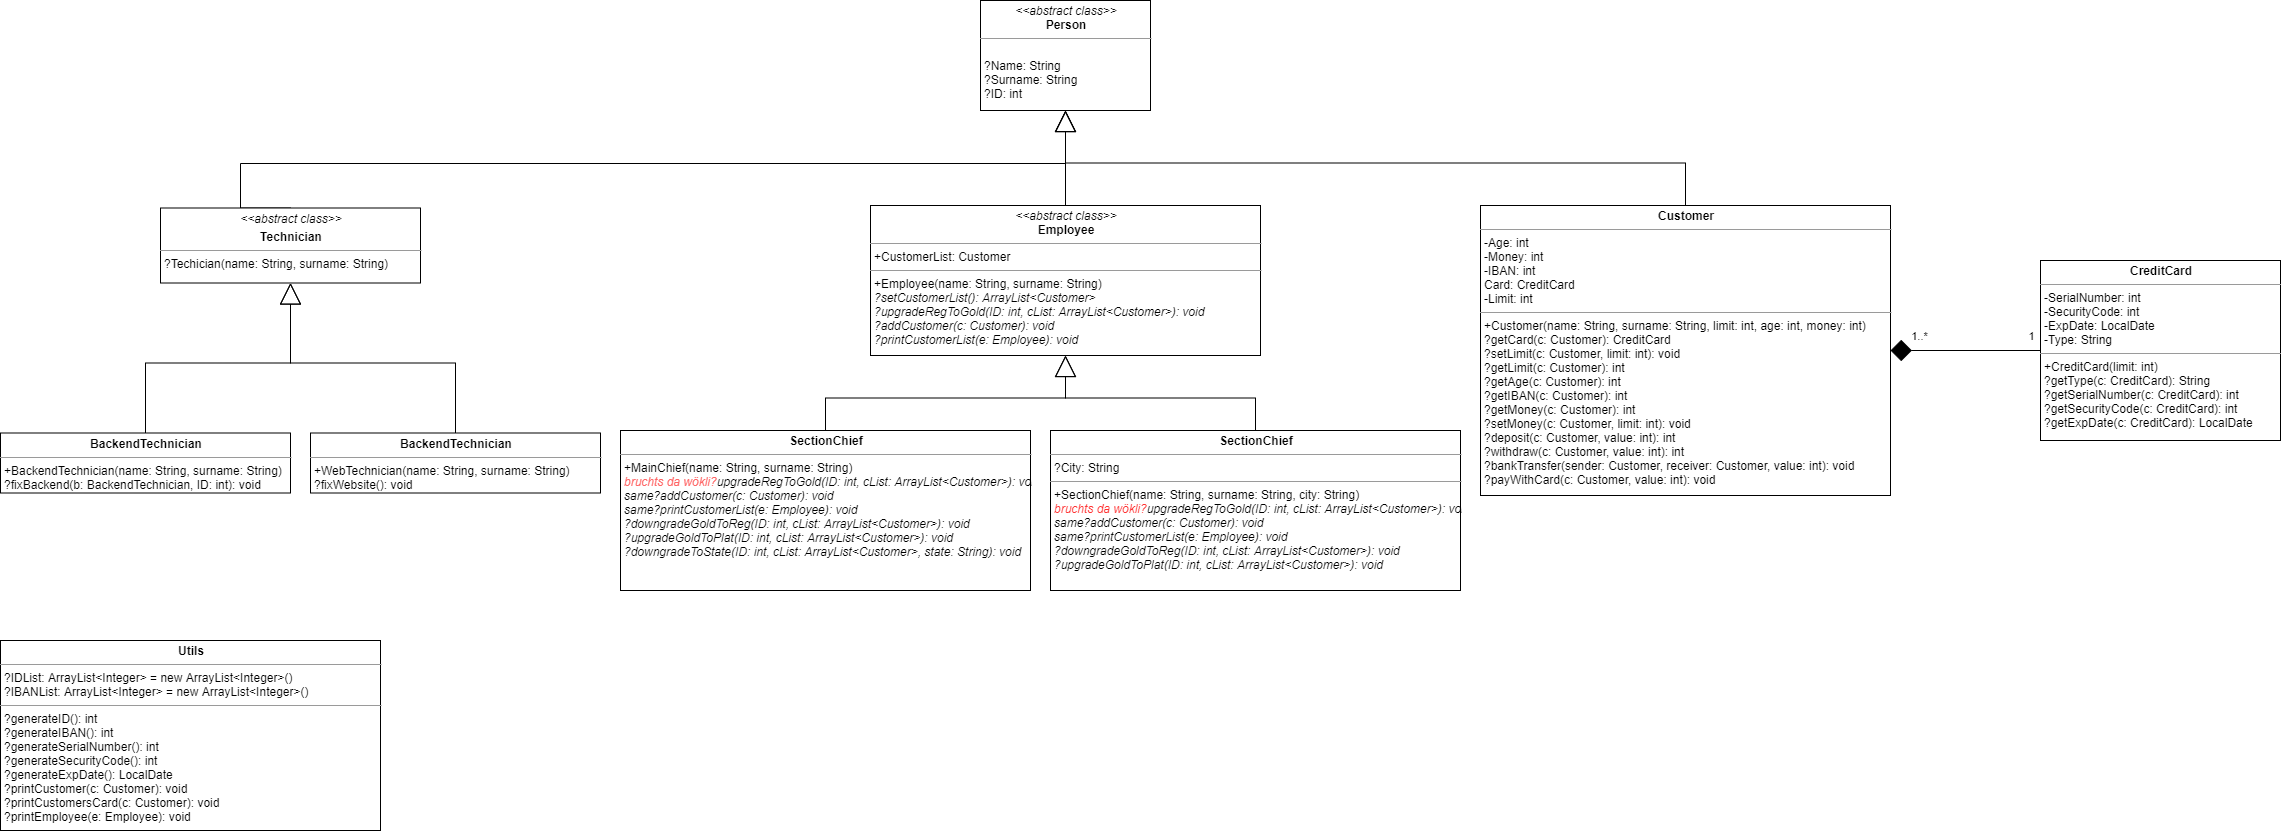

The diagram above was exported from draw.io. Its source (the exported page's mxGraphModel, read from the mxfile embedded in the PNG):
<mxGraphModel dx="2635" dy="1343" grid="1" gridSize="10" guides="1" tooltips="1" connect="1" arrows="1" fold="1" page="1" pageScale="1" pageWidth="2336" pageHeight="1654" math="0" shadow="0">
  <root>
    <mxCell id="0" />
    <mxCell id="1" parent="0" />
    <mxCell id="T5LcPKO691zxM4OL6wwf-16" style="edgeStyle=orthogonalEdgeStyle;rounded=0;orthogonalLoop=1;jettySize=auto;html=1;exitX=0.5;exitY=1;exitDx=0;exitDy=0;entryX=0.5;entryY=0;entryDx=0;entryDy=0;startArrow=block;startFill=0;startSize=19;endArrow=none;endFill=0;" edge="1" parent="1" source="T5LcPKO691zxM4OL6wwf-1" target="T5LcPKO691zxM4OL6wwf-10">
      <mxGeometry relative="1" as="geometry">
        <Array as="points">
          <mxPoint x="1105" y="203" />
          <mxPoint x="280" y="203" />
        </Array>
      </mxGeometry>
    </mxCell>
    <mxCell id="T5LcPKO691zxM4OL6wwf-19" style="edgeStyle=orthogonalEdgeStyle;rounded=0;orthogonalLoop=1;jettySize=auto;html=1;exitX=0.5;exitY=1;exitDx=0;exitDy=0;entryX=0.5;entryY=0;entryDx=0;entryDy=0;startArrow=block;startFill=0;startSize=19;endArrow=none;endFill=0;" edge="1" parent="1" source="T5LcPKO691zxM4OL6wwf-1" target="T5LcPKO691zxM4OL6wwf-3">
      <mxGeometry relative="1" as="geometry" />
    </mxCell>
    <mxCell id="T5LcPKO691zxM4OL6wwf-20" style="edgeStyle=orthogonalEdgeStyle;rounded=0;orthogonalLoop=1;jettySize=auto;html=1;exitX=0.5;exitY=1;exitDx=0;exitDy=0;entryX=0.5;entryY=0;entryDx=0;entryDy=0;startArrow=block;startFill=0;startSize=19;endArrow=none;endFill=0;" edge="1" parent="1" source="T5LcPKO691zxM4OL6wwf-1" target="T5LcPKO691zxM4OL6wwf-2">
      <mxGeometry relative="1" as="geometry" />
    </mxCell>
    <mxCell id="T5LcPKO691zxM4OL6wwf-1" value="&lt;p style=&quot;margin: 0px ; margin-top: 4px ; text-align: center&quot;&gt;&lt;i&gt;&amp;lt;&amp;lt;abstract class&amp;gt;&amp;gt;&lt;/i&gt;&lt;br&gt;&lt;b&gt;Person&lt;/b&gt;&lt;/p&gt;&lt;hr size=&quot;1&quot;&gt;&lt;p style=&quot;margin: 0px ; margin-left: 4px&quot;&gt;&lt;br&gt;&lt;/p&gt;&lt;p style=&quot;margin: 0px ; margin-left: 4px&quot;&gt;?Name: String&lt;/p&gt;&lt;p style=&quot;margin: 0px ; margin-left: 4px&quot;&gt;?Surname: String&lt;/p&gt;&lt;p style=&quot;margin: 0px ; margin-left: 4px&quot;&gt;?ID: int&lt;/p&gt;&lt;p style=&quot;margin: 0px ; margin-left: 4px&quot;&gt;&lt;br&gt;&lt;/p&gt;" style="verticalAlign=top;align=left;overflow=fill;fontSize=12;fontFamily=Helvetica;html=1;" vertex="1" parent="1">
      <mxGeometry x="1020" y="40" width="170" height="110" as="geometry" />
    </mxCell>
    <mxCell id="T5LcPKO691zxM4OL6wwf-2" value="&lt;p style=&quot;margin: 0px ; margin-top: 4px ; text-align: center&quot;&gt;&lt;b&gt;Customer&lt;/b&gt;&lt;/p&gt;&lt;hr size=&quot;1&quot;&gt;&lt;p style=&quot;margin: 0px ; margin-left: 4px&quot;&gt;-Age: int&lt;/p&gt;&lt;p style=&quot;margin: 0px ; margin-left: 4px&quot;&gt;-Money: int&lt;/p&gt;&lt;p style=&quot;margin: 0px ; margin-left: 4px&quot;&gt;-IBAN: int&lt;/p&gt;&lt;p style=&quot;margin: 0px ; margin-left: 4px&quot;&gt;Card: CreditCard&lt;/p&gt;&lt;p style=&quot;margin: 0px ; margin-left: 4px&quot;&gt;-Limit: int&lt;/p&gt;&lt;hr size=&quot;1&quot;&gt;&lt;p style=&quot;margin: 0px ; margin-left: 4px&quot;&gt;+Customer(name: String, surname: String, limit: int, age: int, money: int)&lt;/p&gt;&lt;p style=&quot;margin: 0px ; margin-left: 4px&quot;&gt;?getCard(c: Customer): CreditCard&lt;/p&gt;&lt;p style=&quot;margin: 0px ; margin-left: 4px&quot;&gt;?setLimit(c: Customer, limit: int): void&lt;/p&gt;&lt;p style=&quot;margin: 0px ; margin-left: 4px&quot;&gt;?getLimit(c: Customer): int&lt;/p&gt;&lt;p style=&quot;margin: 0px ; margin-left: 4px&quot;&gt;?getAge(c: Customer): int&lt;br&gt;&lt;/p&gt;&lt;p style=&quot;margin: 0px ; margin-left: 4px&quot;&gt;?getIBAN(c: Customer): int&lt;br&gt;&lt;/p&gt;&lt;p style=&quot;margin: 0px ; margin-left: 4px&quot;&gt;?getMoney(c: Customer): int&lt;br&gt;&lt;/p&gt;&lt;p style=&quot;margin: 0px ; margin-left: 4px&quot;&gt;?setMoney(c: Customer, limit: int&lt;span&gt;): void&lt;/span&gt;&lt;/p&gt;&lt;p style=&quot;margin: 0px ; margin-left: 4px&quot;&gt;&lt;span&gt;?deposit(c: Customer, value: int): int&lt;/span&gt;&lt;/p&gt;&lt;p style=&quot;margin: 0px ; margin-left: 4px&quot;&gt;&lt;span&gt;?withdraw(c: Customer, value: int): int&lt;/span&gt;&lt;/p&gt;&lt;p style=&quot;margin: 0px ; margin-left: 4px&quot;&gt;&lt;span&gt;?bankTransfer(sender: Customer, receiver: Customer, value: int): void&lt;/span&gt;&lt;/p&gt;&lt;p style=&quot;margin: 0px ; margin-left: 4px&quot;&gt;&lt;span&gt;?payWithCard(c: Customer, value: int): void&lt;/span&gt;&lt;/p&gt;&lt;p style=&quot;margin: 0px ; margin-left: 4px&quot;&gt;&lt;br&gt;&lt;/p&gt;&lt;p style=&quot;margin: 0px 0px 0px 4px&quot;&gt;&lt;span style=&quot;font-size: 12px&quot;&gt;&lt;br&gt;&lt;/span&gt;&lt;/p&gt;" style="verticalAlign=top;align=left;overflow=fill;fontSize=12;fontFamily=Helvetica;html=1;labelBackgroundColor=none;" vertex="1" parent="1">
      <mxGeometry x="1520" y="245" width="410" height="290" as="geometry" />
    </mxCell>
    <mxCell id="T5LcPKO691zxM4OL6wwf-24" style="edgeStyle=orthogonalEdgeStyle;rounded=0;orthogonalLoop=1;jettySize=auto;html=1;exitX=0.5;exitY=1;exitDx=0;exitDy=0;entryX=0.5;entryY=0;entryDx=0;entryDy=0;startArrow=block;startFill=0;startSize=19;endArrow=none;endFill=0;" edge="1" parent="1" source="T5LcPKO691zxM4OL6wwf-3" target="T5LcPKO691zxM4OL6wwf-4">
      <mxGeometry relative="1" as="geometry" />
    </mxCell>
    <mxCell id="T5LcPKO691zxM4OL6wwf-25" style="edgeStyle=orthogonalEdgeStyle;rounded=0;orthogonalLoop=1;jettySize=auto;html=1;exitX=0.5;exitY=1;exitDx=0;exitDy=0;entryX=0.5;entryY=0;entryDx=0;entryDy=0;startArrow=block;startFill=0;startSize=19;endArrow=none;endFill=0;" edge="1" parent="1" source="T5LcPKO691zxM4OL6wwf-3" target="T5LcPKO691zxM4OL6wwf-15">
      <mxGeometry relative="1" as="geometry" />
    </mxCell>
    <mxCell id="T5LcPKO691zxM4OL6wwf-3" value="&lt;p style=&quot;margin: 0px ; margin-top: 4px ; text-align: center&quot;&gt;&lt;i&gt;&amp;lt;&amp;lt;abstract class&amp;gt;&amp;gt;&lt;/i&gt;&lt;br&gt;&lt;b&gt;Employee&lt;/b&gt;&lt;/p&gt;&lt;hr size=&quot;1&quot;&gt;&lt;p style=&quot;margin: 0px ; margin-left: 4px&quot;&gt;&lt;span style=&quot;font-size: 12px&quot;&gt;+CustomerList: Customer&lt;/span&gt;&lt;br&gt;&lt;/p&gt;&lt;hr size=&quot;1&quot;&gt;&lt;p style=&quot;margin: 0px ; margin-left: 4px&quot;&gt;&lt;span style=&quot;font-size: 12px&quot;&gt;+Employee(name: String, surname: String)&lt;/span&gt;&lt;/p&gt;&lt;p style=&quot;margin: 0px ; margin-left: 4px&quot;&gt;&lt;span style=&quot;font-size: 12px&quot;&gt;&lt;i&gt;?setCustomerList(): ArrayList&amp;lt;Customer&amp;gt;&lt;/i&gt;&lt;/span&gt;&lt;/p&gt;&lt;p style=&quot;margin: 0px ; margin-left: 4px&quot;&gt;&lt;span style=&quot;font-size: 12px&quot;&gt;&lt;i&gt;?upgradeRegToGold(ID: int, cList: ArrayList&amp;lt;Customer&amp;gt;): void&lt;/i&gt;&lt;/span&gt;&lt;/p&gt;&lt;p style=&quot;margin: 0px ; margin-left: 4px&quot;&gt;&lt;i&gt;?addCustomer(c: Customer): void&lt;/i&gt;&lt;/p&gt;&lt;p style=&quot;margin: 0px ; margin-left: 4px&quot;&gt;&lt;i&gt;?printCustomerList(e: Employee): void&lt;/i&gt;&lt;/p&gt;" style="verticalAlign=top;align=left;overflow=fill;fontSize=12;fontFamily=Helvetica;html=1;" vertex="1" parent="1">
      <mxGeometry x="910" y="245" width="390" height="150" as="geometry" />
    </mxCell>
    <mxCell id="T5LcPKO691zxM4OL6wwf-4" value="&lt;p style=&quot;margin: 0px ; margin-top: 4px ; text-align: center&quot;&gt;&lt;b&gt;SectionChief&lt;/b&gt;&lt;/p&gt;&lt;hr size=&quot;1&quot;&gt;&lt;p style=&quot;margin: 0px ; margin-left: 4px&quot;&gt;&lt;/p&gt;&lt;p style=&quot;margin: 0px ; margin-left: 4px&quot;&gt;+MainChief(name: String, surname: String)&lt;/p&gt;&lt;p style=&quot;margin: 0px 0px 0px 4px&quot;&gt;&lt;i&gt;&lt;font color=&quot;#ff6666&quot;&gt;bruchts da wökli?&lt;/font&gt;upgradeRegToGold(ID: int, cList: ArrayList&amp;lt;Customer&amp;gt;): void&lt;/i&gt;&lt;/p&gt;&lt;p style=&quot;margin: 0px 0px 0px 4px&quot;&gt;&lt;i&gt;same?addCustomer(c: Customer): void&lt;/i&gt;&lt;/p&gt;&lt;p style=&quot;margin: 0px 0px 0px 4px&quot;&gt;&lt;i&gt;same?printCustomerList(e: Employee): void&lt;/i&gt;&lt;/p&gt;&lt;p style=&quot;margin: 0px 0px 0px 4px&quot;&gt;&lt;i&gt;?downgradeGoldToReg(ID: int, cList: ArrayList&amp;lt;Customer&amp;gt;): void&lt;/i&gt;&lt;/p&gt;&lt;p style=&quot;margin: 0px 0px 0px 4px&quot;&gt;&lt;i&gt;?upgradeGoldToPlat(ID: int, cList: ArrayList&amp;lt;Customer&amp;gt;): void&lt;/i&gt;&lt;/p&gt;&lt;p style=&quot;margin: 0px 0px 0px 4px&quot;&gt;&lt;i&gt;?downgradeToState(ID: int, cList: ArrayList&amp;lt;Customer&amp;gt;, state: String): void&lt;/i&gt;&lt;/p&gt;" style="verticalAlign=top;align=left;overflow=fill;fontSize=12;fontFamily=Helvetica;html=1;labelBackgroundColor=none;" vertex="1" parent="1">
      <mxGeometry x="660" y="470" width="410" height="160" as="geometry" />
    </mxCell>
    <mxCell id="T5LcPKO691zxM4OL6wwf-5" value="&lt;p style=&quot;margin: 0px ; margin-top: 4px ; text-align: center&quot;&gt;&lt;b&gt;CreditCard&lt;/b&gt;&lt;/p&gt;&lt;hr size=&quot;1&quot;&gt;&lt;p style=&quot;margin: 0px ; margin-left: 4px&quot;&gt;-SerialNumber: int&lt;/p&gt;&lt;p style=&quot;margin: 0px ; margin-left: 4px&quot;&gt;-SecurityCode: int&lt;/p&gt;&lt;p style=&quot;margin: 0px ; margin-left: 4px&quot;&gt;-ExpDate: LocalDate&lt;/p&gt;&lt;p style=&quot;margin: 0px ; margin-left: 4px&quot;&gt;-Type: String&lt;/p&gt;&lt;hr size=&quot;1&quot;&gt;&lt;p style=&quot;margin: 0px ; margin-left: 4px&quot;&gt;+CreditCard(limit: int)&lt;/p&gt;&lt;p style=&quot;margin: 0px ; margin-left: 4px&quot;&gt;?getType(c: CreditCard): String&lt;/p&gt;&lt;p style=&quot;margin: 0px ; margin-left: 4px&quot;&gt;?getSerialNumber(c: CreditCard): int&lt;/p&gt;&lt;p style=&quot;margin: 0px ; margin-left: 4px&quot;&gt;?getSecurityCode(c: CreditCard): int&lt;br&gt;&lt;/p&gt;&lt;p style=&quot;margin: 0px 0px 0px 4px&quot;&gt;?getExpDate(c: CreditCard): LocalDate&lt;span style=&quot;font-size: 12px&quot;&gt;&lt;br&gt;&lt;/span&gt;&lt;/p&gt;" style="verticalAlign=top;align=left;overflow=fill;fontSize=12;fontFamily=Helvetica;html=1;labelBackgroundColor=none;" vertex="1" parent="1">
      <mxGeometry x="2080" y="300" width="240" height="180" as="geometry" />
    </mxCell>
    <mxCell id="T5LcPKO691zxM4OL6wwf-6" value="" style="endArrow=none;html=1;exitX=1;exitY=0.5;exitDx=0;exitDy=0;entryX=0;entryY=0.5;entryDx=0;entryDy=0;startArrow=diamond;startFill=1;startSize=19;" edge="1" parent="1" source="T5LcPKO691zxM4OL6wwf-2" target="T5LcPKO691zxM4OL6wwf-5">
      <mxGeometry width="50" height="50" relative="1" as="geometry">
        <mxPoint x="1990" y="445" as="sourcePoint" />
        <mxPoint x="2040" y="395" as="targetPoint" />
      </mxGeometry>
    </mxCell>
    <mxCell id="T5LcPKO691zxM4OL6wwf-8" value="1" style="edgeLabel;html=1;align=center;verticalAlign=middle;resizable=0;points=[];" vertex="1" connectable="0" parent="T5LcPKO691zxM4OL6wwf-6">
      <mxGeometry x="0.766" relative="1" as="geometry">
        <mxPoint x="7.43" y="-15" as="offset" />
      </mxGeometry>
    </mxCell>
    <mxCell id="T5LcPKO691zxM4OL6wwf-9" value="1..*" style="edgeLabel;html=1;align=center;verticalAlign=middle;resizable=0;points=[];" vertex="1" connectable="0" parent="T5LcPKO691zxM4OL6wwf-6">
      <mxGeometry x="-0.6315" y="3" relative="1" as="geometry">
        <mxPoint y="-12" as="offset" />
      </mxGeometry>
    </mxCell>
    <mxCell id="T5LcPKO691zxM4OL6wwf-22" style="edgeStyle=orthogonalEdgeStyle;rounded=0;orthogonalLoop=1;jettySize=auto;html=1;exitX=0.5;exitY=1;exitDx=0;exitDy=0;entryX=0.5;entryY=0;entryDx=0;entryDy=0;startArrow=block;startFill=0;startSize=19;endArrow=none;endFill=0;" edge="1" parent="1" source="T5LcPKO691zxM4OL6wwf-10" target="T5LcPKO691zxM4OL6wwf-11">
      <mxGeometry relative="1" as="geometry" />
    </mxCell>
    <mxCell id="T5LcPKO691zxM4OL6wwf-23" style="edgeStyle=orthogonalEdgeStyle;rounded=0;orthogonalLoop=1;jettySize=auto;html=1;exitX=0.5;exitY=1;exitDx=0;exitDy=0;entryX=0.5;entryY=0;entryDx=0;entryDy=0;startArrow=block;startFill=0;startSize=19;endArrow=none;endFill=0;" edge="1" parent="1" source="T5LcPKO691zxM4OL6wwf-10" target="T5LcPKO691zxM4OL6wwf-13">
      <mxGeometry relative="1" as="geometry" />
    </mxCell>
    <mxCell id="T5LcPKO691zxM4OL6wwf-10" value="&lt;p style=&quot;margin: 0px ; margin-top: 4px ; text-align: center&quot;&gt;&lt;i&gt;&amp;lt;&amp;lt;abstract class&amp;gt;&amp;gt;&lt;/i&gt;&lt;b&gt;&lt;br&gt;&lt;/b&gt;&lt;/p&gt;&lt;p style=&quot;margin: 0px ; margin-top: 4px ; text-align: center&quot;&gt;&lt;b&gt;Technician&lt;/b&gt;&lt;/p&gt;&lt;hr size=&quot;1&quot;&gt;&lt;p style=&quot;margin: 0px ; margin-left: 4px&quot;&gt;&lt;/p&gt;&lt;p style=&quot;margin: 0px ; margin-left: 4px&quot;&gt;?Techician(name: String, surname: String)&lt;/p&gt;" style="verticalAlign=top;align=left;overflow=fill;fontSize=12;fontFamily=Helvetica;html=1;labelBackgroundColor=none;" vertex="1" parent="1">
      <mxGeometry x="200" y="247.5" width="260" height="75" as="geometry" />
    </mxCell>
    <mxCell id="T5LcPKO691zxM4OL6wwf-11" value="&lt;p style=&quot;margin: 0px ; margin-top: 4px ; text-align: center&quot;&gt;&lt;b&gt;BackendTechnician&lt;/b&gt;&lt;/p&gt;&lt;hr size=&quot;1&quot;&gt;&lt;p style=&quot;margin: 0px ; margin-left: 4px&quot;&gt;&lt;/p&gt;&lt;p style=&quot;margin: 0px ; margin-left: 4px&quot;&gt;+BackendTechnician(name: String, surname: String)&lt;/p&gt;&lt;p style=&quot;margin: 0px ; margin-left: 4px&quot;&gt;?fixBackend(b: BackendTechnician, ID: int): void&lt;/p&gt;" style="verticalAlign=top;align=left;overflow=fill;fontSize=12;fontFamily=Helvetica;html=1;labelBackgroundColor=none;" vertex="1" parent="1">
      <mxGeometry x="40" y="472.5" width="290" height="60" as="geometry" />
    </mxCell>
    <mxCell id="T5LcPKO691zxM4OL6wwf-13" value="&lt;p style=&quot;margin: 0px ; margin-top: 4px ; text-align: center&quot;&gt;&lt;b&gt;BackendTechnician&lt;/b&gt;&lt;/p&gt;&lt;hr size=&quot;1&quot;&gt;&lt;p style=&quot;margin: 0px ; margin-left: 4px&quot;&gt;&lt;/p&gt;&lt;p style=&quot;margin: 0px ; margin-left: 4px&quot;&gt;+WebTechnician(name: String, surname: String)&lt;/p&gt;&lt;p style=&quot;margin: 0px ; margin-left: 4px&quot;&gt;?fixWebsite(): void&lt;/p&gt;" style="verticalAlign=top;align=left;overflow=fill;fontSize=12;fontFamily=Helvetica;html=1;labelBackgroundColor=none;" vertex="1" parent="1">
      <mxGeometry x="350" y="472.5" width="290" height="60" as="geometry" />
    </mxCell>
    <mxCell id="T5LcPKO691zxM4OL6wwf-15" value="&lt;p style=&quot;margin: 0px ; margin-top: 4px ; text-align: center&quot;&gt;&lt;b&gt;SectionChief&lt;/b&gt;&lt;/p&gt;&lt;hr size=&quot;1&quot;&gt;&lt;p style=&quot;margin: 0px ; margin-left: 4px&quot;&gt;?City: String&lt;/p&gt;&lt;hr size=&quot;1&quot;&gt;&lt;p style=&quot;margin: 0px ; margin-left: 4px&quot;&gt;+SectionChief(name: String, surname: String, city: String)&lt;/p&gt;&lt;p style=&quot;margin: 0px 0px 0px 4px&quot;&gt;&lt;i&gt;&lt;font color=&quot;#ff3333&quot;&gt;bruchts da wökli?&lt;/font&gt;upgradeRegToGold(ID: int, cList: ArrayList&amp;lt;Customer&amp;gt;): void&lt;/i&gt;&lt;/p&gt;&lt;p style=&quot;margin: 0px 0px 0px 4px&quot;&gt;&lt;i&gt;same?addCustomer(c: Customer): void&lt;/i&gt;&lt;/p&gt;&lt;p style=&quot;margin: 0px 0px 0px 4px&quot;&gt;&lt;i&gt;same?printCustomerList(e: Employee): void&lt;/i&gt;&lt;/p&gt;&lt;p style=&quot;margin: 0px 0px 0px 4px&quot;&gt;&lt;i&gt;?downgradeGoldToReg(ID: int, cList: ArrayList&amp;lt;Customer&amp;gt;): void&lt;/i&gt;&lt;/p&gt;&lt;p style=&quot;margin: 0px 0px 0px 4px&quot;&gt;&lt;i&gt;?upgradeGoldToPlat(ID: int, cList: ArrayList&amp;lt;Customer&amp;gt;): void&lt;/i&gt;&lt;/p&gt;&lt;p style=&quot;margin: 0px 0px 0px 4px&quot;&gt;&lt;i&gt;&lt;br&gt;&lt;/i&gt;&lt;/p&gt;&lt;p style=&quot;margin: 0px ; margin-left: 4px&quot;&gt;&lt;br&gt;&lt;/p&gt;" style="verticalAlign=top;align=left;overflow=fill;fontSize=12;fontFamily=Helvetica;html=1;labelBackgroundColor=none;" vertex="1" parent="1">
      <mxGeometry x="1090" y="470" width="410" height="160" as="geometry" />
    </mxCell>
    <mxCell id="T5LcPKO691zxM4OL6wwf-26" value="&lt;p style=&quot;margin: 0px ; margin-top: 4px ; text-align: center&quot;&gt;&lt;b&gt;Utils&lt;/b&gt;&lt;/p&gt;&lt;hr size=&quot;1&quot;&gt;&lt;p style=&quot;margin: 0px ; margin-left: 4px&quot;&gt;?IDList: ArrayList&amp;lt;Integer&amp;gt; = new ArrayList&amp;lt;Integer&amp;gt;()&lt;/p&gt;&lt;p style=&quot;margin: 0px ; margin-left: 4px&quot;&gt;?IBANList: ArrayList&amp;lt;Integer&amp;gt; = new ArrayList&amp;lt;Integer&amp;gt;()&lt;/p&gt;&lt;hr size=&quot;1&quot;&gt;&lt;p style=&quot;margin: 0px ; margin-left: 4px&quot;&gt;?generateID(): int&lt;/p&gt;&lt;p style=&quot;margin: 0px ; margin-left: 4px&quot;&gt;?generateIBAN(): int&lt;/p&gt;&lt;p style=&quot;margin: 0px ; margin-left: 4px&quot;&gt;?generateSerialNumber(): int&lt;/p&gt;&lt;p style=&quot;margin: 0px ; margin-left: 4px&quot;&gt;?generateSecurityCode(): int&lt;/p&gt;&lt;p style=&quot;margin: 0px ; margin-left: 4px&quot;&gt;?generateExpDate(): LocalDate&lt;/p&gt;&lt;p style=&quot;margin: 0px ; margin-left: 4px&quot;&gt;?printCustomer(c: Customer): void&lt;/p&gt;&lt;p style=&quot;margin: 0px ; margin-left: 4px&quot;&gt;?printCustomersCard(c: Customer): void&lt;/p&gt;&lt;p style=&quot;margin: 0px ; margin-left: 4px&quot;&gt;?printEmployee(e: Employee): void&lt;/p&gt;" style="verticalAlign=top;align=left;overflow=fill;fontSize=12;fontFamily=Helvetica;html=1;labelBackgroundColor=none;" vertex="1" parent="1">
      <mxGeometry x="40" y="680" width="380" height="190" as="geometry" />
    </mxCell>
  </root>
</mxGraphModel>